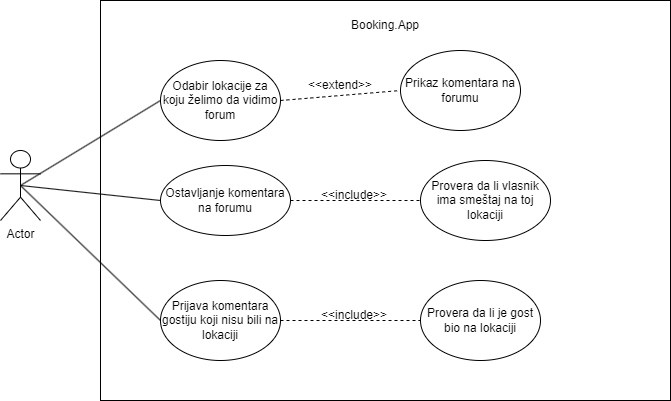

The diagram above was exported from draw.io. Its source (the exported page's mxGraphModel, read from the mxfile embedded in the PNG):
<mxGraphModel dx="1034" dy="420" grid="1" gridSize="10" guides="1" tooltips="1" connect="1" arrows="1" fold="1" page="1" pageScale="1" pageWidth="827" pageHeight="1169" math="0" shadow="0">
  <root>
    <mxCell id="0" />
    <mxCell id="1" parent="0" />
    <mxCell id="5XErnnpBpfegifnPfKMC-2" value="Actor" style="shape=umlActor;verticalLabelPosition=bottom;verticalAlign=top;html=1;outlineConnect=0;" vertex="1" parent="1">
      <mxGeometry x="90" y="180" width="40" height="70" as="geometry" />
    </mxCell>
    <mxCell id="5XErnnpBpfegifnPfKMC-3" value="" style="rounded=0;whiteSpace=wrap;html=1;" vertex="1" parent="1">
      <mxGeometry x="190" y="30" width="570" height="400" as="geometry" />
    </mxCell>
    <mxCell id="5XErnnpBpfegifnPfKMC-4" value="Ostavljanje komentara na forumu" style="ellipse;whiteSpace=wrap;html=1;" vertex="1" parent="1">
      <mxGeometry x="250" y="195" width="130" height="70" as="geometry" />
    </mxCell>
    <mxCell id="5XErnnpBpfegifnPfKMC-5" value="Booking.App" style="text;html=1;align=center;verticalAlign=middle;whiteSpace=wrap;rounded=0;" vertex="1" parent="1">
      <mxGeometry x="445" y="40" width="60" height="30" as="geometry" />
    </mxCell>
    <mxCell id="5XErnnpBpfegifnPfKMC-6" value="Prijava komentara gostiju koji nisu bili na lokaciji" style="ellipse;whiteSpace=wrap;html=1;" vertex="1" parent="1">
      <mxGeometry x="250" y="310" width="120" height="80" as="geometry" />
    </mxCell>
    <mxCell id="5XErnnpBpfegifnPfKMC-7" value="Odabir lokacije za koju želimo da vidimo forum" style="ellipse;whiteSpace=wrap;html=1;" vertex="1" parent="1">
      <mxGeometry x="250" y="90" width="120" height="80" as="geometry" />
    </mxCell>
    <mxCell id="5XErnnpBpfegifnPfKMC-10" value="Provera da li vlasnik ima smeštaj na toj lokaciji" style="ellipse;whiteSpace=wrap;html=1;" vertex="1" parent="1">
      <mxGeometry x="510" y="190" width="130" height="80" as="geometry" />
    </mxCell>
    <mxCell id="5XErnnpBpfegifnPfKMC-11" value="Provera da li je gost bio na lokaciji" style="ellipse;whiteSpace=wrap;html=1;" vertex="1" parent="1">
      <mxGeometry x="510" y="310" width="120" height="80" as="geometry" />
    </mxCell>
    <mxCell id="5XErnnpBpfegifnPfKMC-13" value="" style="endArrow=none;dashed=1;html=1;rounded=0;exitX=1;exitY=0.5;exitDx=0;exitDy=0;entryX=0;entryY=0.5;entryDx=0;entryDy=0;" edge="1" parent="1" source="5XErnnpBpfegifnPfKMC-6" target="5XErnnpBpfegifnPfKMC-11">
      <mxGeometry width="50" height="50" relative="1" as="geometry">
        <mxPoint x="390" y="250" as="sourcePoint" />
        <mxPoint x="440" y="200" as="targetPoint" />
      </mxGeometry>
    </mxCell>
    <mxCell id="5XErnnpBpfegifnPfKMC-14" value="&amp;lt;&amp;lt;include&amp;gt;&amp;gt;" style="text;html=1;align=center;verticalAlign=middle;whiteSpace=wrap;rounded=0;" vertex="1" parent="1">
      <mxGeometry x="414" y="330" width="60" height="30" as="geometry" />
    </mxCell>
    <mxCell id="5XErnnpBpfegifnPfKMC-15" value="" style="endArrow=none;dashed=1;html=1;rounded=0;exitX=1;exitY=0.5;exitDx=0;exitDy=0;entryX=0;entryY=0.5;entryDx=0;entryDy=0;" edge="1" parent="1" source="5XErnnpBpfegifnPfKMC-4" target="5XErnnpBpfegifnPfKMC-10">
      <mxGeometry width="50" height="50" relative="1" as="geometry">
        <mxPoint x="390" y="250" as="sourcePoint" />
        <mxPoint x="440" y="200" as="targetPoint" />
      </mxGeometry>
    </mxCell>
    <mxCell id="5XErnnpBpfegifnPfKMC-16" value="&amp;lt;&amp;lt;include&amp;gt;&amp;gt;" style="text;html=1;align=center;verticalAlign=middle;whiteSpace=wrap;rounded=0;" vertex="1" parent="1">
      <mxGeometry x="413.5" y="210" width="60" height="30" as="geometry" />
    </mxCell>
    <mxCell id="5XErnnpBpfegifnPfKMC-17" value="" style="endArrow=none;html=1;rounded=0;exitX=0.5;exitY=0.5;exitDx=0;exitDy=0;exitPerimeter=0;entryX=0;entryY=0.5;entryDx=0;entryDy=0;" edge="1" parent="1" source="5XErnnpBpfegifnPfKMC-2" target="5XErnnpBpfegifnPfKMC-7">
      <mxGeometry width="50" height="50" relative="1" as="geometry">
        <mxPoint x="390" y="250" as="sourcePoint" />
        <mxPoint x="440" y="200" as="targetPoint" />
      </mxGeometry>
    </mxCell>
    <mxCell id="5XErnnpBpfegifnPfKMC-18" value="" style="endArrow=none;html=1;rounded=0;exitX=0.5;exitY=0.5;exitDx=0;exitDy=0;exitPerimeter=0;entryX=0;entryY=0.5;entryDx=0;entryDy=0;" edge="1" parent="1" source="5XErnnpBpfegifnPfKMC-2" target="5XErnnpBpfegifnPfKMC-4">
      <mxGeometry width="50" height="50" relative="1" as="geometry">
        <mxPoint x="390" y="250" as="sourcePoint" />
        <mxPoint x="440" y="200" as="targetPoint" />
      </mxGeometry>
    </mxCell>
    <mxCell id="5XErnnpBpfegifnPfKMC-19" value="" style="endArrow=none;html=1;rounded=0;exitX=0.5;exitY=0.5;exitDx=0;exitDy=0;exitPerimeter=0;entryX=0;entryY=0.5;entryDx=0;entryDy=0;" edge="1" parent="1" source="5XErnnpBpfegifnPfKMC-2" target="5XErnnpBpfegifnPfKMC-6">
      <mxGeometry width="50" height="50" relative="1" as="geometry">
        <mxPoint x="390" y="250" as="sourcePoint" />
        <mxPoint x="440" y="200" as="targetPoint" />
      </mxGeometry>
    </mxCell>
    <mxCell id="5XErnnpBpfegifnPfKMC-21" value="Prikaz komentara na forumu" style="ellipse;whiteSpace=wrap;html=1;" vertex="1" parent="1">
      <mxGeometry x="490" y="80" width="120" height="80" as="geometry" />
    </mxCell>
    <mxCell id="5XErnnpBpfegifnPfKMC-23" value="" style="endArrow=none;dashed=1;html=1;rounded=0;entryX=0;entryY=0.5;entryDx=0;entryDy=0;exitX=1;exitY=0.5;exitDx=0;exitDy=0;" edge="1" parent="1" source="5XErnnpBpfegifnPfKMC-7" target="5XErnnpBpfegifnPfKMC-21">
      <mxGeometry width="50" height="50" relative="1" as="geometry">
        <mxPoint x="390" y="250" as="sourcePoint" />
        <mxPoint x="440" y="200" as="targetPoint" />
      </mxGeometry>
    </mxCell>
    <mxCell id="5XErnnpBpfegifnPfKMC-24" value="&amp;lt;&amp;lt;extend&amp;gt;&amp;gt;" style="text;html=1;align=center;verticalAlign=middle;whiteSpace=wrap;rounded=0;" vertex="1" parent="1">
      <mxGeometry x="400" y="100" width="60" height="30" as="geometry" />
    </mxCell>
  </root>
</mxGraphModel>